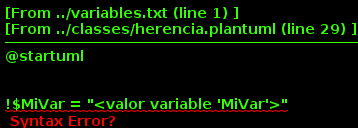

The diagram above was rendered by PlantUML. Its source (embedded in the PNG):
@startuml


!$MiVar = "<valor variable 'MiVar'>"

package Model {
        class Localize {
                + Localize(String esContent, String usContent)
                + String greet(String lang) : String
        }
}


package Model {
        class Mensaje {
                + Mensaje(String esContent, String usContent)
                + String greet() : String
        }
}


Localize <|-- Mensaje


package JUnit {
        class Test
}

package java.lang {
        class String
}

Test --> Localize: "<<instantiate>>"
Localize -> String: " # esContent"
Localize -> String: " # usContent"

@enduml